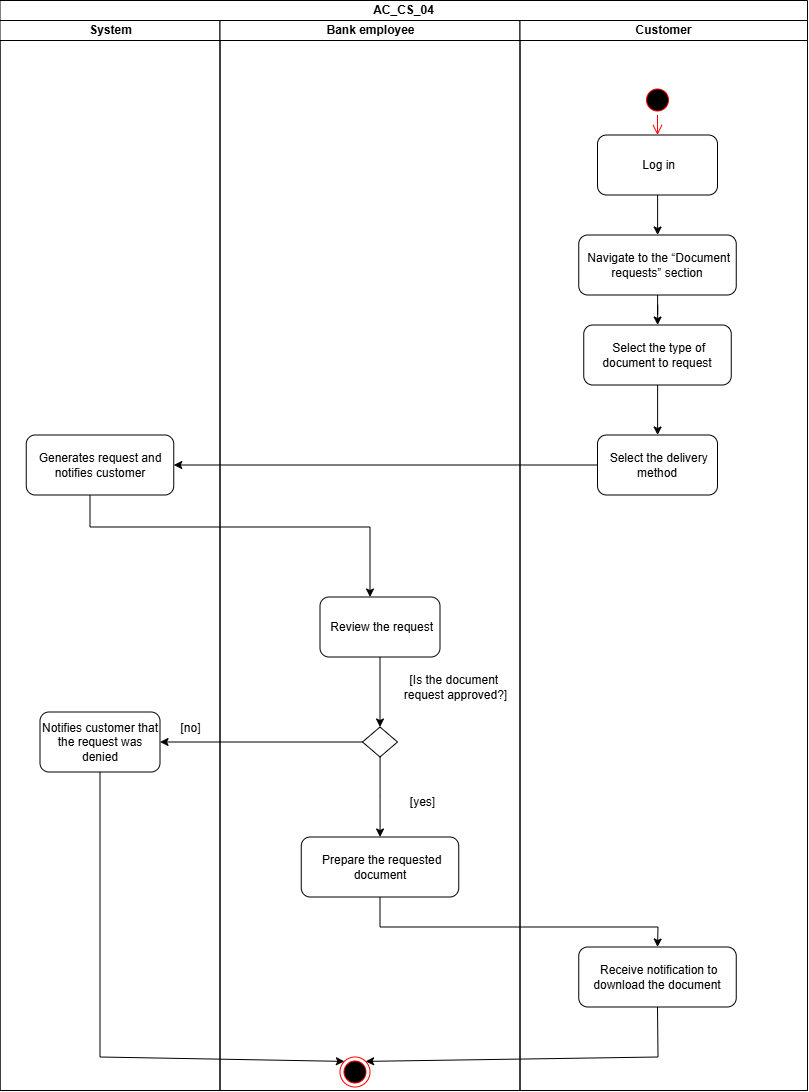

The diagram above was exported from draw.io. Its source (the exported page's mxGraphModel, read from the mxfile embedded in the PNG):
<mxGraphModel dx="3116" dy="1324" grid="0" gridSize="10" guides="1" tooltips="1" connect="1" arrows="1" fold="1" page="0" pageScale="1" pageWidth="1100" pageHeight="850" math="0" shadow="0">
  <root>
    <mxCell id="0" />
    <mxCell id="1" parent="0" />
    <mxCell id="2" value="AC_CS_04" style="swimlane;childLayout=stackLayout;resizeParent=1;resizeParentMax=0;startSize=20;html=1;" vertex="1" parent="1">
      <mxGeometry x="1767.5" y="138" width="807.5" height="1090" as="geometry" />
    </mxCell>
    <mxCell id="3" value="System" style="swimlane;startSize=20;html=1;aspect=fixed;" vertex="1" parent="2">
      <mxGeometry y="20" width="220" height="1070" as="geometry">
        <mxRectangle y="20" width="32" height="834" as="alternateBounds" />
      </mxGeometry>
    </mxCell>
    <mxCell id="4" value="[no]" style="text;html=1;align=center;verticalAlign=middle;resizable=0;points=[];autosize=1;strokeColor=none;fillColor=none;" vertex="1" parent="3">
      <mxGeometry x="170" y="692.5" width="40" height="30" as="geometry" />
    </mxCell>
    <mxCell id="5" value="Generates request and notifies customer" style="whiteSpace=wrap;html=1;rounded=1;" vertex="1" parent="3">
      <mxGeometry x="26.25" y="414.5" width="147.5" height="60" as="geometry" />
    </mxCell>
    <mxCell id="6" value="&lt;span data-end=&quot;4569&quot; data-start=&quot;4513&quot;&gt;Notifies customer that the request was denied&lt;/span&gt;" style="rounded=1;whiteSpace=wrap;html=1;" vertex="1" parent="3">
      <mxGeometry x="40" y="691.5" width="120" height="60" as="geometry" />
    </mxCell>
    <mxCell id="7" value="" style="endArrow=classic;html=1;rounded=0;exitX=0.5;exitY=1;exitDx=0;exitDy=0;entryX=0.5;entryY=0;entryDx=0;entryDy=0;" edge="1" parent="3">
      <mxGeometry width="50" height="50" relative="1" as="geometry">
        <mxPoint x="90" y="474.5" as="sourcePoint" />
        <mxPoint x="370" y="576.5" as="targetPoint" />
        <Array as="points">
          <mxPoint x="90" y="506.5" />
          <mxPoint x="370" y="506.5" />
        </Array>
      </mxGeometry>
    </mxCell>
    <mxCell id="8" value="Bank employee" style="swimlane;startSize=20;html=1;aspect=fixed;" vertex="1" parent="2">
      <mxGeometry x="220" y="20" width="300" height="1070" as="geometry" />
    </mxCell>
    <mxCell id="9" value="" style="ellipse;html=1;shape=endState;fillColor=#000000;strokeColor=#ff0000;" vertex="1" parent="8">
      <mxGeometry x="120" y="1036.5" width="30" height="30" as="geometry" />
    </mxCell>
    <mxCell id="10" value="&amp;nbsp;Review the request" style="whiteSpace=wrap;html=1;rounded=1;" vertex="1" parent="8">
      <mxGeometry x="100" y="576.5" width="120" height="60" as="geometry" />
    </mxCell>
    <mxCell id="11" value="&amp;nbsp;Prepare the requested document" style="rounded=1;whiteSpace=wrap;html=1;" vertex="1" parent="8">
      <mxGeometry x="81.25" y="816.5" width="157.5" height="60" as="geometry" />
    </mxCell>
    <mxCell id="12" value="" style="rhombus;whiteSpace=wrap;html=1;" vertex="1" parent="8">
      <mxGeometry x="142.5" y="706.5" width="35" height="30" as="geometry" />
    </mxCell>
    <mxCell id="13" value="" style="edgeStyle=orthogonalEdgeStyle;rounded=0;orthogonalLoop=1;jettySize=auto;html=1;" edge="1" parent="8" source="10" target="12">
      <mxGeometry relative="1" as="geometry" />
    </mxCell>
    <mxCell id="14" value="" style="edgeStyle=orthogonalEdgeStyle;rounded=0;orthogonalLoop=1;jettySize=auto;html=1;" edge="1" parent="8" source="12" target="11">
      <mxGeometry relative="1" as="geometry" />
    </mxCell>
    <mxCell id="15" value="[yes]" style="text;html=1;align=center;verticalAlign=middle;resizable=0;points=[];autosize=1;strokeColor=none;fillColor=none;" vertex="1" parent="8">
      <mxGeometry x="177.5" y="766.5" width="50" height="30" as="geometry" />
    </mxCell>
    <mxCell id="16" value="[Is the document&amp;nbsp;&lt;div&gt;request approved?]&lt;/div&gt;" style="text;html=1;align=center;verticalAlign=middle;resizable=0;points=[];autosize=1;strokeColor=none;fillColor=none;" vertex="1" parent="8">
      <mxGeometry x="170" y="646.5" width="130" height="40" as="geometry" />
    </mxCell>
    <mxCell id="17" value="Customer" style="swimlane;startSize=20;html=1;aspect=fixed;" vertex="1" parent="2">
      <mxGeometry x="520" y="20" width="287.5" height="1070" as="geometry" />
    </mxCell>
    <mxCell id="18" value="" style="ellipse;html=1;shape=startState;fillColor=#000000;strokeColor=#ff0000;" vertex="1" parent="17">
      <mxGeometry x="122.5" y="64.5" width="30" height="30" as="geometry" />
    </mxCell>
    <mxCell id="19" value="" style="edgeStyle=orthogonalEdgeStyle;html=1;verticalAlign=bottom;endArrow=open;endSize=8;strokeColor=#ff0000;rounded=0;" edge="1" parent="17" source="18" target="21">
      <mxGeometry relative="1" as="geometry">
        <mxPoint x="60" y="324.5" as="targetPoint" />
      </mxGeometry>
    </mxCell>
    <mxCell id="20" value="" style="edgeStyle=orthogonalEdgeStyle;rounded=0;orthogonalLoop=1;jettySize=auto;html=1;" edge="1" parent="17" source="21" target="23">
      <mxGeometry relative="1" as="geometry" />
    </mxCell>
    <mxCell id="21" value="&amp;nbsp;Log in" style="rounded=1;whiteSpace=wrap;html=1;" vertex="1" parent="17">
      <mxGeometry x="77.5" y="114.5" width="120" height="60" as="geometry" />
    </mxCell>
    <mxCell id="22" value="" style="edgeStyle=orthogonalEdgeStyle;rounded=0;orthogonalLoop=1;jettySize=auto;html=1;" edge="1" parent="17" source="23" target="25">
      <mxGeometry relative="1" as="geometry" />
    </mxCell>
    <mxCell id="23" value="&amp;nbsp;Navigate to the “Document requests” section" style="rounded=1;whiteSpace=wrap;html=1;" vertex="1" parent="17">
      <mxGeometry x="58.75" y="214.5" width="157.5" height="60" as="geometry" />
    </mxCell>
    <mxCell id="24" value="" style="edgeStyle=orthogonalEdgeStyle;rounded=0;orthogonalLoop=1;jettySize=auto;html=1;" edge="1" parent="17" source="25" target="26">
      <mxGeometry relative="1" as="geometry" />
    </mxCell>
    <mxCell id="25" value="&amp;nbsp;Select the type of document to request" style="rounded=1;whiteSpace=wrap;html=1;" vertex="1" parent="17">
      <mxGeometry x="63.75" y="304.5" width="147.5" height="60" as="geometry" />
    </mxCell>
    <mxCell id="26" value="&amp;nbsp;Select the delivery method" style="whiteSpace=wrap;html=1;rounded=1;" vertex="1" parent="17">
      <mxGeometry x="77.5" y="414.5" width="120" height="60" as="geometry" />
    </mxCell>
    <mxCell id="27" value="&amp;nbsp;Receive notification to download the document" style="whiteSpace=wrap;html=1;rounded=1;" vertex="1" parent="17">
      <mxGeometry x="58.75" y="926.5" width="157.5" height="60" as="geometry" />
    </mxCell>
    <mxCell id="28" value="" style="edgeStyle=orthogonalEdgeStyle;rounded=0;orthogonalLoop=1;jettySize=auto;html=1;" edge="1" parent="2" source="26" target="5">
      <mxGeometry relative="1" as="geometry" />
    </mxCell>
    <mxCell id="29" value="" style="endArrow=classic;html=1;rounded=0;exitX=0.5;exitY=1;exitDx=0;exitDy=0;entryX=0.5;entryY=0;entryDx=0;entryDy=0;" edge="1" parent="2" source="11" target="27">
      <mxGeometry width="50" height="50" relative="1" as="geometry">
        <mxPoint x="460" y="896.5" as="sourcePoint" />
        <mxPoint x="510" y="846.5" as="targetPoint" />
        <Array as="points">
          <mxPoint x="380" y="926.5" />
          <mxPoint x="658" y="926.5" />
        </Array>
      </mxGeometry>
    </mxCell>
    <mxCell id="30" value="" style="edgeStyle=orthogonalEdgeStyle;rounded=0;orthogonalLoop=1;jettySize=auto;html=1;" edge="1" parent="2" source="12" target="6">
      <mxGeometry relative="1" as="geometry" />
    </mxCell>
    <mxCell id="31" value="" style="endArrow=classic;html=1;rounded=0;exitX=0.5;exitY=1;exitDx=0;exitDy=0;entryX=0;entryY=0;entryDx=0;entryDy=0;" edge="1" parent="2" source="6" target="9">
      <mxGeometry width="50" height="50" relative="1" as="geometry">
        <mxPoint x="390" y="866.5" as="sourcePoint" />
        <mxPoint x="440" y="816.5" as="targetPoint" />
        <Array as="points">
          <mxPoint x="100" y="1056.5" />
        </Array>
      </mxGeometry>
    </mxCell>
    <mxCell id="32" value="" style="endArrow=classic;html=1;rounded=0;exitX=0.5;exitY=1;exitDx=0;exitDy=0;entryX=1;entryY=0;entryDx=0;entryDy=0;" edge="1" parent="2" source="27" target="9">
      <mxGeometry width="50" height="50" relative="1" as="geometry">
        <mxPoint x="390" y="776.5" as="sourcePoint" />
        <mxPoint x="440" y="726.5" as="targetPoint" />
        <Array as="points">
          <mxPoint x="658" y="1056.5" />
        </Array>
      </mxGeometry>
    </mxCell>
  </root>
</mxGraphModel>